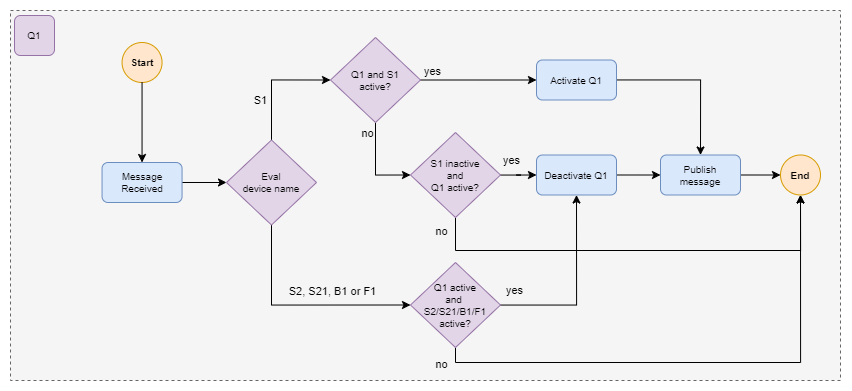

The diagram above was exported from draw.io. Its source (the exported page's mxGraphModel, read from the mxfile embedded in the PNG):
<mxGraphModel dx="1735" dy="1002" grid="1" gridSize="10" guides="1" tooltips="1" connect="1" arrows="1" fold="1" page="1" pageScale="1" pageWidth="1169" pageHeight="827" math="0" shadow="0">
  <root>
    <mxCell id="0" />
    <mxCell id="1" parent="0" />
    <mxCell id="2" value="" style="rounded=0;whiteSpace=wrap;html=1;fillColor=#f5f5f5;fontColor=#333333;strokeColor=#666666;dashed=1;labelBackgroundColor=none;" vertex="1" parent="1">
      <mxGeometry x="560" y="2560" width="830" height="370" as="geometry" />
    </mxCell>
    <mxCell id="3" value="Q1" style="rounded=1;whiteSpace=wrap;html=1;fontSize=10;fillColor=#e1d5e7;strokeColor=#9673a6;labelBackgroundColor=none;" vertex="1" parent="1">
      <mxGeometry x="564" y="2565" width="40" height="40" as="geometry" />
    </mxCell>
    <mxCell id="4" value="Start" style="ellipse;whiteSpace=wrap;html=1;aspect=fixed;fillColor=#ffe6cc;strokeColor=#d79b00;fontSize=10;fontStyle=1;labelBackgroundColor=none;" vertex="1" parent="1">
      <mxGeometry x="671.55" y="2592" width="40" height="40" as="geometry" />
    </mxCell>
    <mxCell id="5" value="" style="edgeStyle=orthogonalEdgeStyle;rounded=0;orthogonalLoop=1;jettySize=auto;html=1;entryX=0.5;entryY=0;entryDx=0;entryDy=0;fontSize=10;labelBackgroundColor=none;" edge="1" source="4" target="7" parent="1">
      <mxGeometry relative="1" as="geometry">
        <mxPoint x="692" y="2632" as="sourcePoint" />
        <mxPoint x="691.5499999999997" y="2672" as="targetPoint" />
      </mxGeometry>
    </mxCell>
    <mxCell id="6" style="edgeStyle=orthogonalEdgeStyle;rounded=0;orthogonalLoop=1;jettySize=auto;html=1;entryX=0;entryY=0.5;entryDx=0;entryDy=0;labelBackgroundColor=none;" edge="1" source="7" target="11" parent="1">
      <mxGeometry relative="1" as="geometry" />
    </mxCell>
    <mxCell id="7" value="Message &lt;br style=&quot;font-size: 10px;&quot;&gt;Received" style="rounded=1;whiteSpace=wrap;html=1;fillColor=#dae8fc;strokeColor=#6c8ebf;fontSize=10;labelBackgroundColor=none;" vertex="1" parent="1">
      <mxGeometry x="651.55" y="2712" width="80" height="40" as="geometry" />
    </mxCell>
    <mxCell id="8" value="S1" style="edgeStyle=orthogonalEdgeStyle;rounded=0;orthogonalLoop=1;jettySize=auto;html=1;entryX=0;entryY=0.5;entryDx=0;entryDy=0;exitX=0.5;exitY=0;exitDx=0;exitDy=0;labelBorderColor=none;labelBackgroundColor=none;strokeColor=default;" edge="1" source="11" target="16" parent="1">
      <mxGeometry x="-0.3361" y="11" relative="1" as="geometry">
        <mxPoint as="offset" />
      </mxGeometry>
    </mxCell>
    <mxCell id="9" style="edgeStyle=orthogonalEdgeStyle;rounded=0;orthogonalLoop=1;jettySize=auto;html=1;entryX=0;entryY=0.5;entryDx=0;entryDy=0;exitX=0.5;exitY=1;exitDx=0;exitDy=0;labelBackgroundColor=none;" edge="1" source="11" target="31" parent="1">
      <mxGeometry relative="1" as="geometry" />
    </mxCell>
    <mxCell id="10" value="S2, S21, B1 or F1" style="edgeLabel;html=1;align=center;verticalAlign=middle;resizable=0;points=[];labelBorderColor=none;labelBackgroundColor=none;" connectable="0" vertex="1" parent="9">
      <mxGeometry x="0.0715" y="2" relative="1" as="geometry">
        <mxPoint x="22" y="-12" as="offset" />
      </mxGeometry>
    </mxCell>
    <mxCell id="11" value="Eval&lt;br style=&quot;border-color: var(--border-color);&quot;&gt;device name" style="rhombus;whiteSpace=wrap;html=1;fontSize=10;fillColor=#e1d5e7;strokeColor=#9673a6;labelBackgroundColor=none;" vertex="1" parent="1">
      <mxGeometry x="776" y="2689.5" width="90" height="85" as="geometry" />
    </mxCell>
    <mxCell id="12" style="edgeStyle=orthogonalEdgeStyle;rounded=0;orthogonalLoop=1;jettySize=auto;html=1;entryX=0;entryY=0.5;entryDx=0;entryDy=0;labelBackgroundColor=none;" edge="1" source="16" target="18" parent="1">
      <mxGeometry relative="1" as="geometry" />
    </mxCell>
    <mxCell id="13" value="yes" style="edgeLabel;html=1;align=center;verticalAlign=middle;resizable=0;points=[];labelBorderColor=none;labelBackgroundColor=none;" connectable="0" vertex="1" parent="12">
      <mxGeometry x="-0.669" relative="1" as="geometry">
        <mxPoint x="-9" y="-9" as="offset" />
      </mxGeometry>
    </mxCell>
    <mxCell id="14" style="edgeStyle=orthogonalEdgeStyle;rounded=0;orthogonalLoop=1;jettySize=auto;html=1;entryX=0;entryY=0.5;entryDx=0;entryDy=0;labelBackgroundColor=none;" edge="1" source="16" target="24" parent="1">
      <mxGeometry relative="1" as="geometry" />
    </mxCell>
    <mxCell id="15" value="no" style="edgeLabel;html=1;align=center;verticalAlign=middle;resizable=0;points=[];labelBorderColor=none;labelBackgroundColor=none;" connectable="0" vertex="1" parent="14">
      <mxGeometry x="-0.2962" relative="1" as="geometry">
        <mxPoint x="-9" y="-21" as="offset" />
      </mxGeometry>
    </mxCell>
    <mxCell id="16" value="Q1 and S1 &lt;br&gt;active?" style="rhombus;whiteSpace=wrap;html=1;fontSize=10;fillColor=#e1d5e7;strokeColor=#9673a6;labelBackgroundColor=none;" vertex="1" parent="1">
      <mxGeometry x="880" y="2587" width="90" height="85" as="geometry" />
    </mxCell>
    <mxCell id="17" style="edgeStyle=orthogonalEdgeStyle;rounded=0;orthogonalLoop=1;jettySize=auto;html=1;entryX=0.5;entryY=0;entryDx=0;entryDy=0;labelBackgroundColor=none;" edge="1" source="18" target="20" parent="1">
      <mxGeometry relative="1" as="geometry" />
    </mxCell>
    <mxCell id="18" value="Activate Q1" style="rounded=1;whiteSpace=wrap;html=1;fillColor=#dae8fc;strokeColor=#6c8ebf;fontSize=10;labelBackgroundColor=none;" vertex="1" parent="1">
      <mxGeometry x="1086" y="2609.5" width="80" height="40" as="geometry" />
    </mxCell>
    <mxCell id="19" style="edgeStyle=orthogonalEdgeStyle;rounded=0;orthogonalLoop=1;jettySize=auto;html=1;entryX=0;entryY=0.5;entryDx=0;entryDy=0;labelBackgroundColor=none;" edge="1" source="20" target="32" parent="1">
      <mxGeometry relative="1" as="geometry" />
    </mxCell>
    <mxCell id="20" value="Publish &lt;br&gt;message" style="rounded=1;whiteSpace=wrap;html=1;fillColor=#dae8fc;strokeColor=#6c8ebf;fontSize=10;labelBackgroundColor=none;" vertex="1" parent="1">
      <mxGeometry x="1210" y="2704.5" width="80" height="40" as="geometry" />
    </mxCell>
    <mxCell id="21" value="yes" style="edgeStyle=orthogonalEdgeStyle;rounded=0;orthogonalLoop=1;jettySize=auto;html=1;entryX=0;entryY=0.5;entryDx=0;entryDy=0;labelBorderColor=none;labelBackgroundColor=none;" edge="1" source="24" target="26" parent="1">
      <mxGeometry x="-0.5447" y="15" relative="1" as="geometry">
        <mxPoint as="offset" />
      </mxGeometry>
    </mxCell>
    <mxCell id="22" style="edgeStyle=orthogonalEdgeStyle;rounded=0;orthogonalLoop=1;jettySize=auto;html=1;entryX=0.5;entryY=1;entryDx=0;entryDy=0;labelBackgroundColor=none;" edge="1" source="24" target="32" parent="1">
      <mxGeometry relative="1" as="geometry">
        <Array as="points">
          <mxPoint x="1005" y="2800" />
          <mxPoint x="1350" y="2800" />
        </Array>
      </mxGeometry>
    </mxCell>
    <mxCell id="23" value="no" style="edgeLabel;html=1;align=center;verticalAlign=middle;resizable=0;points=[];labelBorderColor=none;labelBackgroundColor=none;" connectable="0" vertex="1" parent="22">
      <mxGeometry x="-0.9437" y="1" relative="1" as="geometry">
        <mxPoint x="-16" as="offset" />
      </mxGeometry>
    </mxCell>
    <mxCell id="24" value="S1 inactive &lt;br&gt;and &lt;br&gt;Q1 active?" style="rhombus;whiteSpace=wrap;html=1;fontSize=10;fillColor=#e1d5e7;strokeColor=#9673a6;labelBackgroundColor=none;" vertex="1" parent="1">
      <mxGeometry x="960" y="2682" width="90" height="85" as="geometry" />
    </mxCell>
    <mxCell id="25" style="edgeStyle=orthogonalEdgeStyle;rounded=0;orthogonalLoop=1;jettySize=auto;html=1;entryX=0;entryY=0.5;entryDx=0;entryDy=0;labelBackgroundColor=none;" edge="1" source="26" target="20" parent="1">
      <mxGeometry relative="1" as="geometry" />
    </mxCell>
    <mxCell id="26" value="Deactivate Q1" style="rounded=1;whiteSpace=wrap;html=1;fillColor=#dae8fc;strokeColor=#6c8ebf;fontSize=10;labelBackgroundColor=none;" vertex="1" parent="1">
      <mxGeometry x="1086" y="2704.5" width="80" height="40" as="geometry" />
    </mxCell>
    <mxCell id="27" style="edgeStyle=orthogonalEdgeStyle;rounded=0;orthogonalLoop=1;jettySize=auto;html=1;entryX=0.5;entryY=1;entryDx=0;entryDy=0;labelBackgroundColor=none;" edge="1" source="31" target="26" parent="1">
      <mxGeometry relative="1" as="geometry" />
    </mxCell>
    <mxCell id="28" value="yes" style="edgeLabel;html=1;align=center;verticalAlign=middle;resizable=0;points=[];labelBorderColor=none;labelBackgroundColor=none;" connectable="0" vertex="1" parent="27">
      <mxGeometry x="-0.8665" relative="1" as="geometry">
        <mxPoint y="-15" as="offset" />
      </mxGeometry>
    </mxCell>
    <mxCell id="29" style="edgeStyle=orthogonalEdgeStyle;rounded=0;orthogonalLoop=1;jettySize=auto;html=1;entryX=0.5;entryY=1;entryDx=0;entryDy=0;labelBackgroundColor=none;" edge="1" source="31" target="32" parent="1">
      <mxGeometry relative="1" as="geometry">
        <Array as="points">
          <mxPoint x="1005" y="2912" />
          <mxPoint x="1350" y="2912" />
        </Array>
      </mxGeometry>
    </mxCell>
    <mxCell id="30" value="no" style="edgeLabel;html=1;align=center;verticalAlign=middle;resizable=0;points=[];labelBorderColor=none;labelBackgroundColor=none;" connectable="0" vertex="1" parent="29">
      <mxGeometry x="-0.6619" y="-1" relative="1" as="geometry">
        <mxPoint x="-89" as="offset" />
      </mxGeometry>
    </mxCell>
    <mxCell id="31" value="Q1 active &lt;br&gt;and&amp;nbsp;&lt;br&gt;S2/S21/B1/F1&lt;br&gt;active?" style="rhombus;whiteSpace=wrap;html=1;fontSize=10;fillColor=#e1d5e7;strokeColor=#9673a6;labelBackgroundColor=none;" vertex="1" parent="1">
      <mxGeometry x="960" y="2812" width="90" height="85" as="geometry" />
    </mxCell>
    <mxCell id="32" value="End" style="ellipse;whiteSpace=wrap;html=1;aspect=fixed;fillColor=#ffe6cc;strokeColor=#d79b00;fontSize=10;fontStyle=1;labelBackgroundColor=none;" vertex="1" parent="1">
      <mxGeometry x="1330" y="2704.5" width="40" height="40" as="geometry" />
    </mxCell>
  </root>
</mxGraphModel>